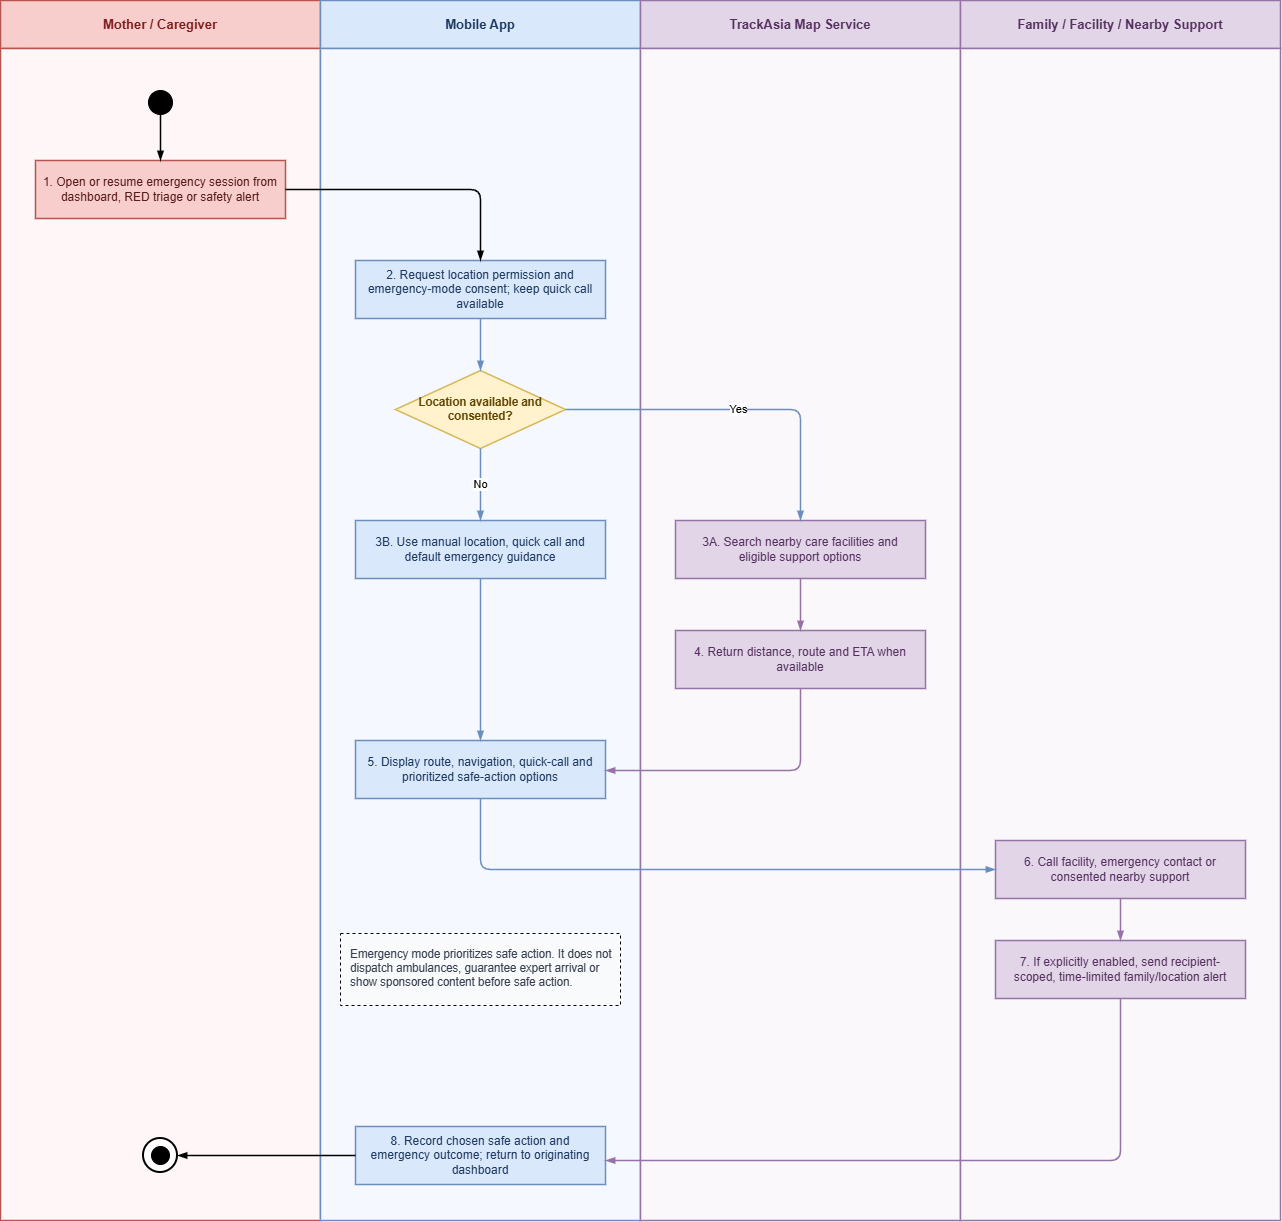

The diagram above was exported from draw.io. Its source (the exported page's mxGraphModel, read from the mxfile embedded in the PNG):
<mxGraphModel dx="1288" dy="825" grid="1" gridSize="10" guides="1" tooltips="1" connect="1" arrows="1" fold="1" page="1" pageScale="1" pageWidth="1440" pageHeight="1500" math="0" shadow="0">
  <root>
    <mxCell id="0" />
    <mxCell id="1" parent="0" />
    <mxCell id="wf-mf07-emergency-map_lane_header_0" parent="1" style="rounded=0;whiteSpace=wrap;html=1;fillColor=#F8CECC;strokeColor=#B85450;strokeWidth=1.5;fontStyle=1;fontSize=13;fontFamily=Arial;fontColor=#7F1D1D;align=center;verticalAlign=middle;" value="Mother / Caregiver" vertex="1">
      <mxGeometry height="48" width="320" x="60" y="130" as="geometry" />
    </mxCell>
    <mxCell id="wf-mf07-emergency-map_lane_body_0" parent="1" style="rounded=0;whiteSpace=wrap;html=1;fillColor=#FFF7F7;strokeColor=#B85450;strokeWidth=1.5;fontFamily=Arial;connectable=0;" value="" vertex="1">
      <mxGeometry height="1172" width="320" x="60" y="178" as="geometry" />
    </mxCell>
    <mxCell id="wf-mf07-emergency-map_lane_header_1" parent="1" style="rounded=0;whiteSpace=wrap;html=1;fillColor=#DAE8FC;strokeColor=#6C8EBF;strokeWidth=1.5;fontStyle=1;fontSize=13;fontFamily=Arial;fontColor=#1E3A5F;align=center;verticalAlign=middle;" value="Mobile App" vertex="1">
      <mxGeometry height="48" width="320" x="380" y="130" as="geometry" />
    </mxCell>
    <mxCell id="wf-mf07-emergency-map_lane_body_1" parent="1" style="rounded=0;whiteSpace=wrap;html=1;fillColor=#F5F9FF;strokeColor=#6C8EBF;strokeWidth=1.5;fontFamily=Arial;connectable=0;" value="" vertex="1">
      <mxGeometry height="1172" width="320" x="380" y="178" as="geometry" />
    </mxCell>
    <mxCell id="wf-mf07-emergency-map_lane_header_2" parent="1" style="rounded=0;whiteSpace=wrap;html=1;fillColor=#E1D5E7;strokeColor=#9673A6;strokeWidth=1.5;fontStyle=1;fontSize=13;fontFamily=Arial;fontColor=#55305F;align=center;verticalAlign=middle;" value="TrackAsia Map Service" vertex="1">
      <mxGeometry height="48" width="320" x="700" y="130" as="geometry" />
    </mxCell>
    <mxCell id="wf-mf07-emergency-map_lane_body_2" parent="1" style="rounded=0;whiteSpace=wrap;html=1;fillColor=#FBF8FC;strokeColor=#9673A6;strokeWidth=1.5;fontFamily=Arial;connectable=0;" value="" vertex="1">
      <mxGeometry height="1172" width="320" x="700" y="178" as="geometry" />
    </mxCell>
    <mxCell id="wf-mf07-emergency-map_lane_header_3" parent="1" style="rounded=0;whiteSpace=wrap;html=1;fillColor=#E1D5E7;strokeColor=#9673A6;strokeWidth=1.5;fontStyle=1;fontSize=13;fontFamily=Arial;fontColor=#55305F;align=center;verticalAlign=middle;" value="Family / Facility / Nearby Support" vertex="1">
      <mxGeometry height="48" width="320" x="1020" y="130" as="geometry" />
    </mxCell>
    <mxCell id="wf-mf07-emergency-map_lane_body_3" parent="1" style="rounded=0;whiteSpace=wrap;html=1;fillColor=#FBF8FC;strokeColor=#9673A6;strokeWidth=1.5;fontFamily=Arial;connectable=0;" value="" vertex="1">
      <mxGeometry height="1172" width="320" x="1020" y="178" as="geometry" />
    </mxCell>
    <mxCell id="s" parent="1" style="ellipse;whiteSpace=wrap;html=1;aspect=fixed;fillColor=#000000;strokeColor=#000000;strokeWidth=1;fontSize=1;fontColor=#000000;" value="" vertex="1">
      <mxGeometry height="24" width="24" x="208" y="220" as="geometry" />
    </mxCell>
    <mxCell id="open" parent="1" style="rounded=0;whiteSpace=wrap;html=1;fillColor=#F8CECC;strokeColor=#B85450;strokeWidth=1.5;fontFamily=Arial;fontSize=12;fontColor=#581C1C;align=center;verticalAlign=middle;spacing=8;" value="1. Open or resume emergency session from dashboard, RED triage or safety alert" vertex="1">
      <mxGeometry height="58" width="250" x="95" y="290" as="geometry" />
    </mxCell>
    <mxCell id="permission" parent="1" style="rounded=0;whiteSpace=wrap;html=1;fillColor=#DAE8FC;strokeColor=#6C8EBF;strokeWidth=1.5;fontFamily=Arial;fontSize=12;fontColor=#1E3A5F;align=center;verticalAlign=middle;spacing=8;" value="2. Request location permission and emergency-mode consent; keep quick call available" vertex="1">
      <mxGeometry height="58" width="250" x="415" y="390" as="geometry" />
    </mxCell>
    <mxCell id="allowed" parent="1" style="rhombus;whiteSpace=wrap;html=1;fillColor=#FFF2CC;strokeColor=#D6B656;strokeWidth=1.5;fontFamily=Arial;fontSize=11.5;fontStyle=1;fontColor=#5F4500;align=center;verticalAlign=middle;" value="Location available and consented?" vertex="1">
      <mxGeometry height="78" width="170" x="455" y="500" as="geometry" />
    </mxCell>
    <mxCell id="search" parent="1" style="rounded=0;whiteSpace=wrap;html=1;fillColor=#E1D5E7;strokeColor=#9673A6;strokeWidth=1.5;fontFamily=Arial;fontSize=12;fontColor=#55305F;align=center;verticalAlign=middle;spacing=8;" value="3A. Search nearby care facilities and eligible support options" vertex="1">
      <mxGeometry height="58" width="250" x="735" y="650" as="geometry" />
    </mxCell>
    <mxCell id="manual" parent="1" style="rounded=0;whiteSpace=wrap;html=1;fillColor=#DAE8FC;strokeColor=#6C8EBF;strokeWidth=1.5;fontFamily=Arial;fontSize=12;fontColor=#1E3A5F;align=center;verticalAlign=middle;spacing=8;" value="3B. Use manual location, quick call and default emergency guidance" vertex="1">
      <mxGeometry height="58" width="250" x="415" y="650" as="geometry" />
    </mxCell>
    <mxCell id="route" parent="1" style="rounded=0;whiteSpace=wrap;html=1;fillColor=#E1D5E7;strokeColor=#9673A6;strokeWidth=1.5;fontFamily=Arial;fontSize=12;fontColor=#55305F;align=center;verticalAlign=middle;spacing=8;" value="4. Return distance, route and ETA when available" vertex="1">
      <mxGeometry height="58" width="250" x="735" y="760" as="geometry" />
    </mxCell>
    <mxCell id="display" parent="1" style="rounded=0;whiteSpace=wrap;html=1;fillColor=#DAE8FC;strokeColor=#6C8EBF;strokeWidth=1.5;fontFamily=Arial;fontSize=12;fontColor=#1E3A5F;align=center;verticalAlign=middle;spacing=8;" value="5. Display route, navigation, quick-call and prioritized safe-action options" vertex="1">
      <mxGeometry height="58" width="250" x="415" y="870" as="geometry" />
    </mxCell>
    <mxCell id="call" parent="1" style="rounded=0;whiteSpace=wrap;html=1;fillColor=#E1D5E7;strokeColor=#9673A6;strokeWidth=1.5;fontFamily=Arial;fontSize=12;fontColor=#55305F;align=center;verticalAlign=middle;spacing=8;" value="6. Call facility, emergency contact or consented nearby support" vertex="1">
      <mxGeometry height="58" width="250" x="1055" y="970" as="geometry" />
    </mxCell>
    <mxCell id="alert" parent="1" style="rounded=0;whiteSpace=wrap;html=1;fillColor=#E1D5E7;strokeColor=#9673A6;strokeWidth=1.5;fontFamily=Arial;fontSize=12;fontColor=#55305F;align=center;verticalAlign=middle;spacing=8;" value="7. If explicitly enabled, send recipient-scoped, time-limited family/location alert" vertex="1">
      <mxGeometry height="58" width="250" x="1055" y="1070" as="geometry" />
    </mxCell>
    <mxCell id="note" parent="1" style="rounded=0;whiteSpace=wrap;html=1;fillColor=#F9FAFB;strokeColor=#000000;dashed=1;fontFamily=Arial;fontSize=11.5;fontColor=#374151;align=left;verticalAlign=top;spacing=10;" value="Emergency mode prioritizes safe action. It does not dispatch ambulances, guarantee expert arrival or show sponsored content before safe action." vertex="1">
      <mxGeometry height="72" width="280" x="400" y="1063" as="geometry" />
    </mxCell>
    <mxCell id="end" parent="1" style="ellipse;whiteSpace=wrap;html=1;aspect=fixed;fillColor=#ffffff;strokeColor=#000000;strokeWidth=2;fontSize=1;fontColor=#ffffff;" value="" vertex="1">
      <mxGeometry height="34" width="34" x="203" y="1268" as="geometry" />
    </mxCell>
    <mxCell id="end_inner" parent="1" style="ellipse;whiteSpace=wrap;html=1;aspect=fixed;fillColor=#000000;strokeColor=#000000;strokeWidth=1;fontSize=1;fontColor=#000000;" value="" vertex="1">
      <mxGeometry height="18" width="18" x="211" y="1276" as="geometry" />
    </mxCell>
    <mxCell id="e1" edge="1" parent="1" source="s" style="edgeStyle=orthogonalEdgeStyle;rounded=1;orthogonalLoop=1;jettySize=auto;html=1;endArrow=blockThin;endFill=1;strokeWidth=1.5;fontFamily=Arial;fontSize=11;labelBackgroundColor=#FFFFFF;strokeColor=#000000;" target="open" value="">
      <mxGeometry relative="1" as="geometry" />
    </mxCell>
    <mxCell id="e2" edge="1" parent="1" source="open" style="edgeStyle=orthogonalEdgeStyle;rounded=1;orthogonalLoop=1;jettySize=auto;html=1;endArrow=blockThin;endFill=1;strokeWidth=1.5;fontFamily=Arial;fontSize=11;labelBackgroundColor=#FFFFFF;strokeColor=#000000;" target="permission" value="">
      <mxGeometry relative="1" as="geometry" />
    </mxCell>
    <mxCell id="e3" edge="1" parent="1" source="permission" style="edgeStyle=orthogonalEdgeStyle;rounded=1;orthogonalLoop=1;jettySize=auto;html=1;endArrow=blockThin;endFill=1;strokeWidth=1.5;fontFamily=Arial;fontSize=11;labelBackgroundColor=#FFFFFF;strokeColor=#6C8EBF;" target="allowed" value="">
      <mxGeometry relative="1" as="geometry" />
    </mxCell>
    <mxCell id="e4" edge="1" parent="1" source="allowed" style="edgeStyle=orthogonalEdgeStyle;rounded=1;orthogonalLoop=1;jettySize=auto;html=1;endArrow=blockThin;endFill=1;strokeWidth=1.5;fontFamily=Arial;fontSize=11;labelBackgroundColor=#FFFFFF;strokeColor=#6C8EBF;" target="search" value="Yes">
      <mxGeometry relative="1" as="geometry" />
    </mxCell>
    <mxCell id="e5" edge="1" parent="1" source="allowed" style="edgeStyle=orthogonalEdgeStyle;rounded=1;orthogonalLoop=1;jettySize=auto;html=1;endArrow=blockThin;endFill=1;strokeWidth=1.5;fontFamily=Arial;fontSize=11;labelBackgroundColor=#FFFFFF;strokeColor=#6C8EBF;" target="manual" value="No">
      <mxGeometry relative="1" as="geometry" />
    </mxCell>
    <mxCell id="e6" edge="1" parent="1" source="search" style="edgeStyle=orthogonalEdgeStyle;rounded=1;orthogonalLoop=1;jettySize=auto;html=1;endArrow=blockThin;endFill=1;strokeWidth=1.5;fontFamily=Arial;fontSize=11;labelBackgroundColor=#FFFFFF;strokeColor=#9673A6;" target="route" value="">
      <mxGeometry relative="1" as="geometry" />
    </mxCell>
    <mxCell id="e7" edge="1" parent="1" source="route" style="edgeStyle=orthogonalEdgeStyle;rounded=1;orthogonalLoop=1;jettySize=auto;html=1;endArrow=blockThin;endFill=1;strokeWidth=1.5;fontFamily=Arial;fontSize=11;labelBackgroundColor=#FFFFFF;strokeColor=#9673A6;" target="display" value="">
      <mxGeometry relative="1" as="geometry">
        <Array as="points">
          <mxPoint x="860" y="900" />
        </Array>
      </mxGeometry>
    </mxCell>
    <mxCell id="e8" edge="1" parent="1" source="manual" style="edgeStyle=orthogonalEdgeStyle;rounded=1;orthogonalLoop=1;jettySize=auto;html=1;endArrow=blockThin;endFill=1;strokeWidth=1.5;fontFamily=Arial;fontSize=11;labelBackgroundColor=#FFFFFF;strokeColor=#6C8EBF;" target="display" value="">
      <mxGeometry relative="1" as="geometry" />
    </mxCell>
    <mxCell id="e9" edge="1" parent="1" source="display" style="edgeStyle=orthogonalEdgeStyle;rounded=1;orthogonalLoop=1;jettySize=auto;html=1;endArrow=blockThin;endFill=1;strokeWidth=1.5;fontFamily=Arial;fontSize=11;labelBackgroundColor=#FFFFFF;strokeColor=#6C8EBF;" target="call" value="">
      <mxGeometry relative="1" as="geometry">
        <Array as="points">
          <mxPoint x="540" y="999" />
        </Array>
      </mxGeometry>
    </mxCell>
    <mxCell id="outcome" parent="1" style="rounded=0;whiteSpace=wrap;html=1;fillColor=#DAE8FC;strokeColor=#6C8EBF;strokeWidth=1.5;fontFamily=Arial;fontSize=12;fontColor=#1E3A5F;align=center;verticalAlign=middle;spacing=8;" value="8. Record chosen safe action and emergency outcome; return to originating dashboard" vertex="1">
      <mxGeometry height="58" width="250" x="415" y="1256" as="geometry" />
    </mxCell>
    <mxCell id="e_outcome_1" edge="1" parent="1" source="alert" style="edgeStyle=orthogonalEdgeStyle;rounded=1;orthogonalLoop=1;jettySize=auto;html=1;endArrow=blockThin;endFill=1;strokeWidth=1.5;fontFamily=Arial;fontSize=11;labelBackgroundColor=#FFFFFF;strokeColor=#9673A6;" target="outcome" value="">
      <mxGeometry relative="1" as="geometry">
        <Array as="points">
          <mxPoint x="1180" y="1290.05" />
        </Array>
      </mxGeometry>
    </mxCell>
    <mxCell id="e_outcome_2" edge="1" parent="1" source="outcome" style="edgeStyle=orthogonalEdgeStyle;rounded=1;orthogonalLoop=1;jettySize=auto;html=1;endArrow=blockThin;endFill=1;strokeWidth=1.5;fontFamily=Arial;fontSize=11;labelBackgroundColor=#FFFFFF;strokeColor=#000000;" target="end" value="">
      <mxGeometry relative="1" as="geometry" />
    </mxCell>
    <mxCell id="e_call_alert" edge="1" parent="1" source="call" style="edgeStyle=orthogonalEdgeStyle;rounded=1;orthogonalLoop=1;jettySize=auto;html=1;endArrow=blockThin;endFill=1;strokeWidth=1.5;fontFamily=Arial;fontSize=11;labelBackgroundColor=#FFFFFF;strokeColor=#9673A6;" target="alert" value="">
      <mxGeometry relative="1" as="geometry" />
    </mxCell>
  </root>
</mxGraphModel>